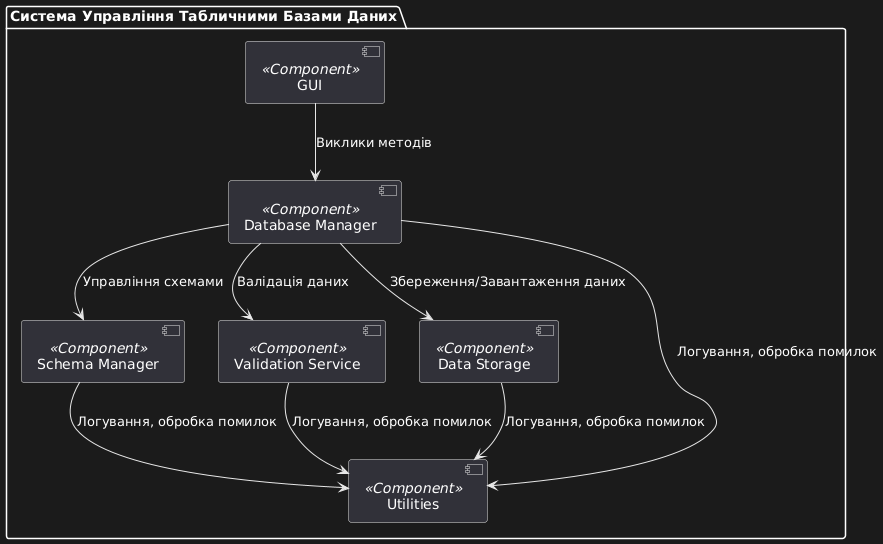

The diagram above was rendered by PlantUML. Its source (embedded in the PNG):
@startuml
!define RECTANGLE class

package "Система Управління Табличними Базами Даних" {
    
    [GUI] <<Component>>
    [Database Manager] <<Component>>
    [Schema Manager] <<Component>>
    [Validation Service] <<Component>>
    [Data Storage] <<Component>>
    [Utilities] <<Component>>
    
    [GUI] --> [Database Manager] : Виклики методів
    [Database Manager] --> [Schema Manager] : Управління схемами
    [Database Manager] --> [Validation Service] : Валідація даних
    [Database Manager] --> [Data Storage] : Збереження/Завантаження даних
    [Database Manager] --> [Utilities] : Логування, обробка помилок
    [Schema Manager] --> [Utilities] : Логування, обробка помилок
    [Validation Service] --> [Utilities] : Логування, обробка помилок
    [Data Storage] --> [Utilities] : Логування, обробка помилок
}
@enduml